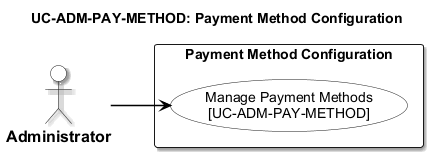

The diagram above was rendered by PlantUML. Its source (embedded in the PNG):
@startuml usecase-payment-method-config
left to right direction

<style>
  root {
    fontName "Arial"
    fontSize 14
    shadowing false
  }
  actor {
    backgroundColor #FFFFFF
    borderColor #000000
    borderThickness 1.5
    fontColor #000000
    fontStyle bold
    fontSize 16
  }
  usecase {
    backgroundColor #FFFFFF
    borderColor #000000
    borderThickness 1.5
    fontColor #000000
  }
  rectangle {
    backgroundColor #FFFFFF
    borderColor #000000
    borderThickness 1.5
    fontStyle bold
  }
  arrow {
    lineColor #000000
    lineThickness 1.5
    fontSize 12
  }
</style>
title UC-ADM-PAY-METHOD: Payment Method Configuration

actor "Administrator" as Admin

rectangle "Payment Method Configuration" {
  usecase "Manage Payment Methods\n[UC-ADM-PAY-METHOD]" as UC_MAIN
}

Admin --> UC_MAIN

@enduml